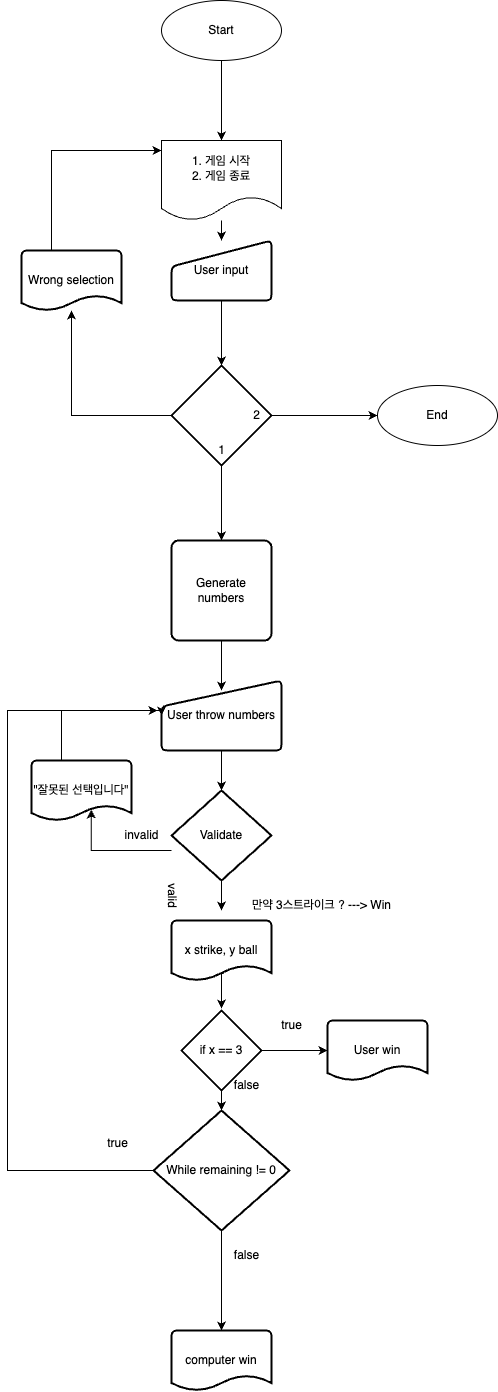

The diagram above was exported from draw.io. Its source (the exported page's mxGraphModel, read from the mxfile embedded in the PNG):
<mxGraphModel dx="1291" dy="728" grid="1" gridSize="10" guides="1" tooltips="1" connect="1" arrows="1" fold="1" page="1" pageScale="1" pageWidth="1654" pageHeight="2336" math="0" shadow="0">
  <root>
    <mxCell id="0" />
    <mxCell id="1" parent="0" />
    <mxCell id="UbRNIPjdRVwBxXg5f4SA-3" style="edgeStyle=orthogonalEdgeStyle;rounded=0;orthogonalLoop=1;jettySize=auto;html=1;" parent="1" source="UbRNIPjdRVwBxXg5f4SA-1" edge="1">
      <mxGeometry relative="1" as="geometry">
        <mxPoint x="384" y="150" as="targetPoint" />
      </mxGeometry>
    </mxCell>
    <mxCell id="UbRNIPjdRVwBxXg5f4SA-1" value="Start" style="ellipse;whiteSpace=wrap;html=1;" parent="1" vertex="1">
      <mxGeometry x="324" y="10" width="120" height="60" as="geometry" />
    </mxCell>
    <mxCell id="UbRNIPjdRVwBxXg5f4SA-6" style="edgeStyle=orthogonalEdgeStyle;rounded=0;orthogonalLoop=1;jettySize=auto;html=1;entryX=0.5;entryY=0;entryDx=0;entryDy=0;" parent="1" source="UbRNIPjdRVwBxXg5f4SA-2" target="UbRNIPjdRVwBxXg5f4SA-4" edge="1">
      <mxGeometry relative="1" as="geometry" />
    </mxCell>
    <mxCell id="UbRNIPjdRVwBxXg5f4SA-2" value="1. 게임 시작&lt;br&gt;2. 게임 종료" style="shape=document;whiteSpace=wrap;html=1;boundedLbl=1;" parent="1" vertex="1">
      <mxGeometry x="324" y="150" width="120" height="80" as="geometry" />
    </mxCell>
    <mxCell id="UbRNIPjdRVwBxXg5f4SA-8" style="edgeStyle=orthogonalEdgeStyle;rounded=0;orthogonalLoop=1;jettySize=auto;html=1;entryX=0.5;entryY=0;entryDx=0;entryDy=0;entryPerimeter=0;" parent="1" source="UbRNIPjdRVwBxXg5f4SA-4" target="UbRNIPjdRVwBxXg5f4SA-7" edge="1">
      <mxGeometry relative="1" as="geometry" />
    </mxCell>
    <mxCell id="UbRNIPjdRVwBxXg5f4SA-4" value="User input" style="html=1;strokeWidth=2;shape=manualInput;whiteSpace=wrap;rounded=1;size=26;arcSize=11;" parent="1" vertex="1">
      <mxGeometry x="334" y="250" width="100" height="60" as="geometry" />
    </mxCell>
    <mxCell id="UbRNIPjdRVwBxXg5f4SA-9" style="edgeStyle=orthogonalEdgeStyle;rounded=0;orthogonalLoop=1;jettySize=auto;html=1;" parent="1" source="UbRNIPjdRVwBxXg5f4SA-7" edge="1">
      <mxGeometry relative="1" as="geometry">
        <mxPoint x="384" y="550" as="targetPoint" />
      </mxGeometry>
    </mxCell>
    <mxCell id="UbRNIPjdRVwBxXg5f4SA-16" style="edgeStyle=orthogonalEdgeStyle;rounded=0;orthogonalLoop=1;jettySize=auto;html=1;" parent="1" source="UbRNIPjdRVwBxXg5f4SA-7" target="UbRNIPjdRVwBxXg5f4SA-15" edge="1">
      <mxGeometry relative="1" as="geometry" />
    </mxCell>
    <mxCell id="UbRNIPjdRVwBxXg5f4SA-19" style="edgeStyle=orthogonalEdgeStyle;rounded=0;orthogonalLoop=1;jettySize=auto;html=1;" parent="1" source="UbRNIPjdRVwBxXg5f4SA-7" edge="1">
      <mxGeometry relative="1" as="geometry">
        <mxPoint x="540" y="425" as="targetPoint" />
      </mxGeometry>
    </mxCell>
    <mxCell id="UbRNIPjdRVwBxXg5f4SA-7" value="" style="strokeWidth=2;html=1;shape=mxgraph.flowchart.decision;whiteSpace=wrap;" parent="1" vertex="1">
      <mxGeometry x="334" y="375" width="100" height="100" as="geometry" />
    </mxCell>
    <mxCell id="UbRNIPjdRVwBxXg5f4SA-20" style="edgeStyle=orthogonalEdgeStyle;rounded=0;orthogonalLoop=1;jettySize=auto;html=1;" parent="1" source="UbRNIPjdRVwBxXg5f4SA-10" edge="1">
      <mxGeometry relative="1" as="geometry">
        <mxPoint x="384" y="700" as="targetPoint" />
      </mxGeometry>
    </mxCell>
    <mxCell id="UbRNIPjdRVwBxXg5f4SA-10" value="Generate numbers" style="rounded=1;whiteSpace=wrap;html=1;absoluteArcSize=1;arcSize=14;strokeWidth=2;" parent="1" vertex="1">
      <mxGeometry x="334" y="550" width="100" height="100" as="geometry" />
    </mxCell>
    <mxCell id="UbRNIPjdRVwBxXg5f4SA-13" value="2" style="text;html=1;align=center;verticalAlign=middle;resizable=0;points=[];autosize=1;strokeColor=none;fillColor=none;" parent="1" vertex="1">
      <mxGeometry x="404" y="410" width="30" height="30" as="geometry" />
    </mxCell>
    <mxCell id="UbRNIPjdRVwBxXg5f4SA-14" value="1" style="text;html=1;align=center;verticalAlign=middle;resizable=0;points=[];autosize=1;strokeColor=none;fillColor=none;" parent="1" vertex="1">
      <mxGeometry x="369" y="445" width="30" height="30" as="geometry" />
    </mxCell>
    <mxCell id="UbRNIPjdRVwBxXg5f4SA-17" style="edgeStyle=orthogonalEdgeStyle;rounded=0;orthogonalLoop=1;jettySize=auto;html=1;" parent="1" source="UbRNIPjdRVwBxXg5f4SA-15" target="UbRNIPjdRVwBxXg5f4SA-2" edge="1">
      <mxGeometry relative="1" as="geometry">
        <mxPoint x="234" y="160" as="targetPoint" />
        <Array as="points">
          <mxPoint x="214" y="160" />
        </Array>
      </mxGeometry>
    </mxCell>
    <mxCell id="UbRNIPjdRVwBxXg5f4SA-15" value="Wrong selection" style="strokeWidth=2;html=1;shape=mxgraph.flowchart.document2;whiteSpace=wrap;size=0.25;" parent="1" vertex="1">
      <mxGeometry x="184" y="260" width="100" height="60" as="geometry" />
    </mxCell>
    <mxCell id="UbRNIPjdRVwBxXg5f4SA-24" style="edgeStyle=orthogonalEdgeStyle;rounded=0;orthogonalLoop=1;jettySize=auto;html=1;entryX=0.5;entryY=0;entryDx=0;entryDy=0;entryPerimeter=0;" parent="1" source="UbRNIPjdRVwBxXg5f4SA-22" target="UbRNIPjdRVwBxXg5f4SA-23" edge="1">
      <mxGeometry relative="1" as="geometry" />
    </mxCell>
    <mxCell id="UbRNIPjdRVwBxXg5f4SA-22" value="User throw numbers" style="html=1;strokeWidth=2;shape=manualInput;whiteSpace=wrap;rounded=1;size=26;arcSize=11;" parent="1" vertex="1">
      <mxGeometry x="324" y="690" width="120" height="70" as="geometry" />
    </mxCell>
    <mxCell id="UbRNIPjdRVwBxXg5f4SA-25" style="edgeStyle=orthogonalEdgeStyle;rounded=0;orthogonalLoop=1;jettySize=auto;html=1;entryX=0.598;entryY=0.817;entryDx=0;entryDy=0;entryPerimeter=0;" parent="1" source="UbRNIPjdRVwBxXg5f4SA-23" target="UbRNIPjdRVwBxXg5f4SA-26" edge="1">
      <mxGeometry relative="1" as="geometry">
        <mxPoint x="254" y="850" as="targetPoint" />
        <Array as="points">
          <mxPoint x="254" y="860" />
        </Array>
      </mxGeometry>
    </mxCell>
    <mxCell id="E4C39cd16gXyg5d1dbIs-6" value="" style="edgeStyle=orthogonalEdgeStyle;rounded=0;orthogonalLoop=1;jettySize=auto;html=1;" edge="1" parent="1" source="UbRNIPjdRVwBxXg5f4SA-23">
      <mxGeometry relative="1" as="geometry">
        <mxPoint x="384" y="920" as="targetPoint" />
      </mxGeometry>
    </mxCell>
    <mxCell id="UbRNIPjdRVwBxXg5f4SA-23" value="Validate" style="strokeWidth=2;html=1;shape=mxgraph.flowchart.decision;whiteSpace=wrap;" parent="1" vertex="1">
      <mxGeometry x="334" y="800" width="100" height="90" as="geometry" />
    </mxCell>
    <mxCell id="UbRNIPjdRVwBxXg5f4SA-27" style="edgeStyle=orthogonalEdgeStyle;rounded=0;orthogonalLoop=1;jettySize=auto;html=1;entryX=0;entryY=0.5;entryDx=0;entryDy=0;" parent="1" source="UbRNIPjdRVwBxXg5f4SA-26" target="UbRNIPjdRVwBxXg5f4SA-22" edge="1">
      <mxGeometry relative="1" as="geometry">
        <mxPoint x="244" y="720" as="targetPoint" />
        <Array as="points">
          <mxPoint x="224" y="720" />
          <mxPoint x="324" y="720" />
        </Array>
      </mxGeometry>
    </mxCell>
    <mxCell id="UbRNIPjdRVwBxXg5f4SA-26" value="&quot;잘못된 선택입니다&quot;" style="strokeWidth=2;html=1;shape=mxgraph.flowchart.document2;whiteSpace=wrap;size=0.25;" parent="1" vertex="1">
      <mxGeometry x="194" y="770" width="100" height="60" as="geometry" />
    </mxCell>
    <mxCell id="UbRNIPjdRVwBxXg5f4SA-28" value="End" style="ellipse;whiteSpace=wrap;html=1;" parent="1" vertex="1">
      <mxGeometry x="540" y="395" width="120" height="60" as="geometry" />
    </mxCell>
    <mxCell id="UbRNIPjdRVwBxXg5f4SA-31" value="invalid" style="text;html=1;align=center;verticalAlign=middle;resizable=0;points=[];autosize=1;strokeColor=none;fillColor=none;" parent="1" vertex="1">
      <mxGeometry x="274" y="830" width="60" height="30" as="geometry" />
    </mxCell>
    <mxCell id="UbRNIPjdRVwBxXg5f4SA-33" value="valid" style="text;html=1;align=center;verticalAlign=middle;resizable=0;points=[];autosize=1;strokeColor=none;fillColor=none;rotation=90;" parent="1" vertex="1">
      <mxGeometry x="310" y="890" width="50" height="30" as="geometry" />
    </mxCell>
    <mxCell id="UbRNIPjdRVwBxXg5f4SA-44" style="edgeStyle=orthogonalEdgeStyle;rounded=0;orthogonalLoop=1;jettySize=auto;html=1;exitX=0;exitY=0.5;exitDx=0;exitDy=0;" parent="1" source="UbRNIPjdRVwBxXg5f4SA-46" edge="1">
      <mxGeometry relative="1" as="geometry">
        <mxPoint x="320" y="720" as="targetPoint" />
        <Array as="points">
          <mxPoint x="170" y="1180" />
          <mxPoint x="170" y="720" />
        </Array>
      </mxGeometry>
    </mxCell>
    <mxCell id="QKqXEQhgA5vchggbM1XK-5" style="edgeStyle=orthogonalEdgeStyle;rounded=0;orthogonalLoop=1;jettySize=auto;html=1;entryX=0.5;entryY=0;entryDx=0;entryDy=0;" parent="1" target="UbRNIPjdRVwBxXg5f4SA-46" edge="1">
      <mxGeometry relative="1" as="geometry">
        <mxPoint x="384" y="1078" as="sourcePoint" />
        <mxPoint x="388.0000000000002" y="1108" as="targetPoint" />
      </mxGeometry>
    </mxCell>
    <mxCell id="UbRNIPjdRVwBxXg5f4SA-49" value="" style="edgeStyle=orthogonalEdgeStyle;rounded=0;orthogonalLoop=1;jettySize=auto;html=1;" parent="1" source="UbRNIPjdRVwBxXg5f4SA-46" target="UbRNIPjdRVwBxXg5f4SA-48" edge="1">
      <mxGeometry relative="1" as="geometry" />
    </mxCell>
    <mxCell id="UbRNIPjdRVwBxXg5f4SA-46" value="While remaining != 0" style="rhombus;whiteSpace=wrap;html=1;strokeWidth=2;" parent="1" vertex="1">
      <mxGeometry x="316" y="1120" width="136" height="120" as="geometry" />
    </mxCell>
    <mxCell id="UbRNIPjdRVwBxXg5f4SA-48" value="computer win" style="strokeWidth=2;html=1;shape=mxgraph.flowchart.document2;whiteSpace=wrap;size=0.25;" parent="1" vertex="1">
      <mxGeometry x="334" y="1340" width="100" height="60" as="geometry" />
    </mxCell>
    <mxCell id="UbRNIPjdRVwBxXg5f4SA-51" value="false" style="text;html=1;align=center;verticalAlign=middle;resizable=0;points=[];autosize=1;strokeColor=none;fillColor=none;" parent="1" vertex="1">
      <mxGeometry x="384" y="1250" width="50" height="30" as="geometry" />
    </mxCell>
    <mxCell id="UbRNIPjdRVwBxXg5f4SA-52" value="true" style="text;html=1;align=center;verticalAlign=middle;resizable=0;points=[];autosize=1;strokeColor=none;fillColor=none;" parent="1" vertex="1">
      <mxGeometry x="260" y="1138" width="40" height="30" as="geometry" />
    </mxCell>
    <mxCell id="E4C39cd16gXyg5d1dbIs-2" value="만약 3스트라이크 ? ---&amp;gt; Win" style="text;html=1;align=center;verticalAlign=middle;resizable=0;points=[];autosize=1;strokeColor=none;fillColor=none;" vertex="1" parent="1">
      <mxGeometry x="404" y="900" width="160" height="30" as="geometry" />
    </mxCell>
    <mxCell id="E4C39cd16gXyg5d1dbIs-5" style="edgeStyle=orthogonalEdgeStyle;rounded=0;orthogonalLoop=1;jettySize=auto;html=1;exitX=0.52;exitY=0.885;exitDx=0;exitDy=0;entryX=0.5;entryY=0;entryDx=0;entryDy=0;entryPerimeter=0;exitPerimeter=0;" edge="1" parent="1" source="E4C39cd16gXyg5d1dbIs-9">
      <mxGeometry relative="1" as="geometry">
        <mxPoint x="384" y="1000" as="sourcePoint" />
        <mxPoint x="384" y="1018.0000000000002" as="targetPoint" />
      </mxGeometry>
    </mxCell>
    <mxCell id="E4C39cd16gXyg5d1dbIs-8" value="" style="edgeStyle=orthogonalEdgeStyle;rounded=0;orthogonalLoop=1;jettySize=auto;html=1;exitX=1;exitY=0.5;exitDx=0;exitDy=0;" edge="1" parent="1" source="E4C39cd16gXyg5d1dbIs-10" target="E4C39cd16gXyg5d1dbIs-7">
      <mxGeometry relative="1" as="geometry">
        <mxPoint x="424" y="960" as="sourcePoint" />
      </mxGeometry>
    </mxCell>
    <mxCell id="E4C39cd16gXyg5d1dbIs-7" value="User win" style="strokeWidth=2;html=1;shape=mxgraph.flowchart.document2;whiteSpace=wrap;size=0.25;" vertex="1" parent="1">
      <mxGeometry x="490" y="1030" width="100" height="60" as="geometry" />
    </mxCell>
    <mxCell id="E4C39cd16gXyg5d1dbIs-9" value="x strike, y ball" style="strokeWidth=2;html=1;shape=mxgraph.flowchart.document2;whiteSpace=wrap;size=0.25;" vertex="1" parent="1">
      <mxGeometry x="334" y="930" width="100" height="60" as="geometry" />
    </mxCell>
    <mxCell id="E4C39cd16gXyg5d1dbIs-10" value="if x == 3" style="rhombus;whiteSpace=wrap;html=1;strokeWidth=2;" vertex="1" parent="1">
      <mxGeometry x="344" y="1020" width="80" height="80" as="geometry" />
    </mxCell>
    <mxCell id="E4C39cd16gXyg5d1dbIs-12" value="true" style="text;html=1;align=center;verticalAlign=middle;resizable=0;points=[];autosize=1;strokeColor=none;fillColor=none;" vertex="1" parent="1">
      <mxGeometry x="434" y="1020" width="40" height="30" as="geometry" />
    </mxCell>
    <mxCell id="E4C39cd16gXyg5d1dbIs-13" value="false" style="text;html=1;align=center;verticalAlign=middle;resizable=0;points=[];autosize=1;strokeColor=none;fillColor=none;" vertex="1" parent="1">
      <mxGeometry x="384" y="1080" width="50" height="30" as="geometry" />
    </mxCell>
  </root>
</mxGraphModel>